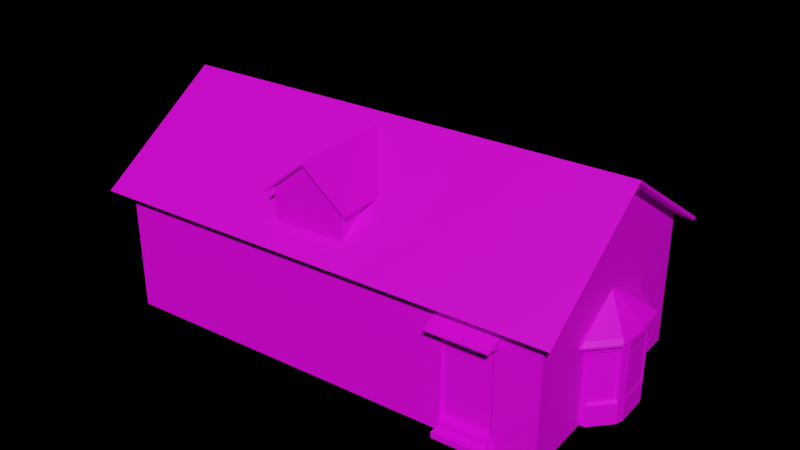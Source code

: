 # Source: casa_campesino_.blend  (saved by Blender 3.5.10; exported with 4.5.12 LTS)
import bpy
from mathutils import Matrix  # noqa: F401  (used for matrix-valued properties, if any)

bpy.ops.wm.read_factory_settings(use_empty=True)
scene = bpy.context.scene
scene.name = 'Scene'

# ---- collections
col_collection = bpy.data.collections.new('Collection'); scene.collection.children.link(col_collection)

# ---- images (referenced by path relative to the original .blend; pixels are not part of the script)
import os
ASSET_DIR = os.environ.get("B2B_ASSET_DIR", "")  # directory of the original .blend (textures are referenced by path, not embedded)
HERE = os.path.dirname(os.path.abspath(__file__))  # packed textures are extracted next to this script under _unpacked/

def load_image(name, relpath, width, height, colorspace="sRGB"):
    """Load a texture the original file referenced (path relative to the .blend, or extracted next to this script)."""
    p = next((c for c in (os.path.join(HERE, relpath), os.path.join(ASSET_DIR, relpath)) if relpath and os.path.exists(c)), "")
    if p:
        img = bpy.data.images.load(p, check_existing=True)
        img.name = name
    else:  # same state as the original file: an image datablock whose file is absent (Cycles renders it pink)
        img = bpy.data.images.new(name, width, height)
        img.source = "FILE"
        img.filepath = "//" + (relpath or name)
    img.colorspace_settings.name = colorspace
    return img
img_paleta_full_png = load_image('paleta full.png', 'materiales/paleta full.png', 1024, 1024, 'sRGB')

# ---- materials (node trees are filled in below, after node groups)
mat_material_004 = bpy.data.materials.new('Material.004')

# ---- material node trees
mat_material_004.use_nodes = True; mat_material_004.node_tree.nodes.clear()
_N = mat_material_004.node_tree.nodes; _L = mat_material_004.node_tree.links
n0 = _N.new('ShaderNodeBsdfPrincipled'); n0.name = 'Principled BSDF'; n0.location = (10, 300)
n0.distribution = 'GGX'
n0.subsurface_method = 'RANDOM_WALK_SKIN'
n0.inputs[3].default_value = 1.45
n0.inputs[27].default_value = (0.0, 0.0, 0.0, 1.0)
n0.inputs[28].default_value = 1.0
n1 = _N.new('ShaderNodeOutputMaterial'); n1.name = 'Material Output'; n1.location = (300, 300)
n2 = _N.new('ShaderNodeTexImage'); n2.name = 'Image Texture'; n2.location = (-280, 275)
n2.image = img_paleta_full_png
_L.new(n0.outputs[0], n1.inputs[0])
_L.new(n2.outputs[0], n0.inputs[0])
n1.is_active_output = True

# ---- world
world_world = bpy.data.worlds.new('World'); scene.world = world_world
world_world.use_nodes = True; world_world.node_tree.nodes.clear()
_N = world_world.node_tree.nodes; _L = world_world.node_tree.links
n0 = _N.new('ShaderNodeOutputWorld'); n0.name = 'World Output'; n0.location = (300, 300)
n1 = _N.new('ShaderNodeBackground'); n1.name = 'Background'; n1.location = (10, 300)
n1.inputs[0].default_value = (0.7948, 0.7506, 0.7235, 1.0)
n1.inputs[1].default_value = 0.0
_L.new(n1.outputs[0], n0.inputs[0])
n0.is_active_output = True
world_world.color = (0.05088, 0.05088, 0.05088)
world_world.use_sun_shadow = False
world_world.sun_shadow_jitter_overblur = 0.0

# ---- meshes
me_cube_001 = bpy.data.meshes.new('Cube.001')
me_cube_001.from_pydata([(1.124, -1.0, 1.585), (-1.0, -0.006551, 3.056), (1.124, -0.006551, 3.056), (1.124, 0.2756, 2.646), (-1.0, -0.2837, 2.646), (-1.0, 0.2756, 2.646), (-1.0, 0.3333, 1.585), (1.124, -0.2179, -1.0), (1.124, 0.2179, -1.0), (1.124, 0.2179, 1.585), (-1.0, -0.005921, 3.056), (-1.0, -0.00529, 3.056), (1.124, -0.00529, 3.056), (1.124, -0.005921, 3.056), (-1.0, -0.1787, 2.545), (-1.0, 0.1712, 2.545), (1.124, 0.1732, 1.808), (-1.0, -0.177, 1.808), (-1.0, 0.1732, 1.808), (1.124, 0.2179, -0.6505), (1.124, -0.2179, -0.6505), (1.124, -0.2179, 1.585), (1.124, -0.1787, 2.545), (1.124, -0.2837, 2.646), (1.124, -0.177, 1.808), (1.124, -0.7209, 1.998), (-1.0, -1.0, 1.585), (1.124, -0.4397, -1.0), (-1.0, -0.7209, 1.998), (-1.0, 1.0, 1.585), (-1.0, -0.004659, 3.056), (-1.0, 0.7177, 1.998), (1.124, 0.1712, 2.545), (-1.0, 1.0, -1.0), (1.124, -1.0, -1.0), (-1.0, 0.3333, -1.0), (-1.0, -1.0, -1.0), (1.124, -0.4397, -0.2326), (1.124, -0.8607, -0.2326), (1.124, 0.8611, -0.2326), (1.124, 0.4395, -0.2326), (1.124, 0.2179, 1.263), (1.124, -0.2179, 1.263), (-1.0, -0.3333, 1.585), (1.124, -0.4397, 1.263), (1.124, -0.8607, 1.263), (1.124, 0.8611, 1.27), (1.124, 0.4395, 1.263), (1.109, 0.2179, -0.6505), (1.109, -0.2179, -0.6505), (1.109, 0.2179, 1.263), (1.109, -0.2179, 1.263), (1.124, -0.2179, -0.8325), (1.124, 0.2179, -0.8293), (1.222, -0.2179, -1.0), (1.222, 0.2179, -1.0), (1.222, 0.2179, -0.8293), (1.222, -0.2179, -0.8325), (1.18, 0.2179, -0.6505), (1.18, -0.2179, -0.6505), (1.18, -0.2179, -0.8325), (1.18, 0.2179, -0.8293), (0.6989, -1.0, -1.0), (-0.5753, -1.0, -1.0), (0.6989, -1.0, 1.263), (0.386, -1.0, 1.263), (-0.2623, -1.0, 1.263), (-0.5753, -1.0, 1.263), (0.6989, -1.0, 1.585), (0.386, -1.0, 1.585), (-0.2623, -1.0, 1.585), (-0.5753, -1.0, 1.585), (0.6989, -1.0, -0.2326), (0.386, -1.0, -0.2326), (-0.2623, -1.0, -0.2326), (-0.5753, -1.0, -0.2326), (1.123, 1.0, 1.585), (1.123, 1.0, -1.0), (1.124, 0.4395, -1.0), (1.124, 0.7177, 1.998), (1.124, -0.004659, 3.056), (-1.0, -0.3333, -1.0), (0.386, -1.0, -1.0), (-0.2623, -1.0, -1.0), (-1.0, 0.3333, 0.4629), (-1.0, -0.3333, 0.4634), (-0.7978, 1.0, -1.0), (-0.7978, 1.0, 1.093), (-0.7978, 1.0, 1.585), (0.6983, 1.0, 1.585), (0.6983, 1.0, -0.3952), (-0.5594, 1.0, 1.585), (0.6983, 1.0, 1.093), (-0.7978, 1.0, -0.7562), (0.6983, 1.0, -1.0), (-0.5594, 1.0, -0.7562), (-0.5594, 1.0, -1.0), (0.3853, 1.0, -1.0), (0.3853, 1.0, 1.093), (0.3853, 1.0, 1.585), (0.3853, 1.0, -0.3952), (-0.7978, 0.9712, 1.093), (-0.7978, 0.9712, -0.7562), (-0.5594, 0.9712, 1.093), (-0.5594, 0.9712, -0.7562), (-0.5594, 1.0, -0.8835), (-0.7978, 1.0, -0.881), (-0.5594, 1.0, 1.093), (-0.5144, 1.0, -0.8915), (-0.7978, 1.107, -1.0), (-0.5594, 1.107, -1.0), (-0.7978, 1.107, -0.881), (-0.5594, 1.107, -0.8835), (-0.5594, 1.046, -0.7562), (-0.7978, 1.046, -0.7562), (-0.5594, 1.046, -0.8835), (-0.7978, 1.046, -0.881), (-1.01, 0.4306, 0.6757), (-1.013, -0.4372, 0.6757), (-1.121, -0.2442, 0.6757), (-1.12, 0.2402, 0.6757), (-0.979, 0.4302, 0.6757), (-0.9824, -0.4376, 0.6757), (-1.135, -0.001821, 0.6757), (-1.065, 0.3354, 0.6757), (-1.067, -0.3407, 0.6757), (-0.9935, 0.01095, 1.153), (-0.9936, -0.01801, 1.153), (-0.9972, -0.01157, 1.153), (-0.9972, 0.004597, 1.153), (-0.9925, 0.01094, 1.153), (-0.9926, -0.01802, 1.153), (-0.9977, -0.003481, 1.153), (-0.9953, 0.007774, 1.153), (-0.9954, -0.01479, 1.153), (-1.134, -0.272, 0.5636), (-1.132, 0.2683, 0.5636), (-1.073, -0.3796, 0.5636), (-1.149, -0.001653, 0.5636), (-1.07, 0.3744, 0.5636), (-0.9786, -0.4876, 0.5636), (-1.013, -0.4872, 0.5636), (-1.009, 0.4806, 0.5636), (-0.9749, 0.4802, 0.5636), (-1.134, -0.272, 0.6058), (-1.132, 0.2683, 0.6058), (-1.073, -0.3796, 0.6058), (-1.149, -0.001653, 0.6058), (-1.07, 0.3744, 0.6058), (-0.9786, -0.4876, 0.6058), (-1.013, -0.4872, 0.6058), (-1.009, 0.4806, 0.6058), (-0.9749, 0.4802, 0.6058), (-1.113, -0.1954, 0.5636), (-1.111, 0.1912, 0.5636), (-1.069, -0.2724, 0.5636), (-1.123, -0.001961, 0.5636), (-1.067, 0.2671, 0.5636), (-1.002, -0.3497, 0.5636), (-1.026, -0.3494, 0.5636), (-1.024, 0.3431, 0.5636), (-0.9989, 0.3428, 0.5636), (-1.025, 0.3675, 0.598), (-1.028, -0.3737, 0.598), (-1.133, -0.144, 0.598), (-1.121, -0.2089, 0.598), (-1.119, 0.2049, 0.598), (-1.131, 0.1403, 0.598), (-0.9989, 0.3672, 0.598), (-1.002, -0.3741, -0.9975), (-1.002, -0.3741, 0.598), (-1.025, 0.3675, -0.5955), (-1.025, 0.3675, 0.411), (-1.028, -0.3737, 0.411), (-1.121, -0.2089, -0.5955), (-1.121, -0.2089, 0.411), (-1.131, 0.1403, -0.5955), (-1.131, 0.1403, 0.411), (-1.017, 0.3406, -0.5591), (-1.017, 0.3406, 0.3746), (-1.021, -0.347, 0.3746), (-1.021, -0.347, -0.5591), (-1.129, -0.1298, -0.545), (-1.107, -0.1941, -0.5591), (-1.107, -0.1941, 0.3746), (-1.128, 0.126, -0.545), (-1.128, 0.126, 0.3604), (-1.133, -0.144, -0.9975), (-1.132, -0.001856, 0.598), (-1.133, -0.144, -0.5955), (-1.133, -0.144, 0.411), (-1.129, -0.1298, 0.3604), (-1.119, 0.2049, -0.9975), (-1.072, 0.2862, 0.598), (-1.119, 0.2049, -0.5955), (-1.119, 0.2049, 0.411), (-1.104, 0.1897, 0.3746), (-1.028, -0.3737, -0.9975), (-1.074, -0.2913, 0.598), (-1.028, -0.3737, -0.5955), (-1.025, 0.3675, -0.9975), (-1.121, -0.2089, -0.9975), (-1.131, 0.1403, -0.9975), (-0.9989, 0.3672, -0.9975), (-1.104, 0.1897, -0.5591), (-0.8258, 0.9551, 1.181), (-0.8258, 0.9593, 1.208), (-0.8258, 1.161, 1.021), (-0.8258, 1.165, 1.048), (-0.5345, 0.9551, 1.181), (-0.5345, 0.9593, 1.208), (-0.5345, 1.161, 1.021), (-0.5345, 1.165, 1.048), (-0.5501, 1.161, 1.021), (-0.8102, 1.161, 1.021), (-0.8102, 1.165, 1.048), (-0.5501, 1.165, 1.048), (-0.8102, 0.9551, 1.181), (-0.5501, 0.9551, 1.181), (-0.5501, 0.9593, 1.208), (-0.8102, 0.9593, 1.208), (-0.8258, 1.131, 1.044), (-0.8258, 1.135, 1.071), (-0.5345, 1.131, 1.044), (-0.5345, 1.135, 1.071), (-0.5501, 1.135, 1.071), (-0.8102, 1.135, 1.071), (-0.8102, 1.131, 1.044), (-0.5501, 1.131, 1.044), (-0.8258, 0.9925, 0.9558), (-0.8258, 0.9789, 1.053), (-0.5501, 0.9789, 1.053), (-0.5345, 0.9789, 1.053), (-0.8102, 0.9789, 1.053), (-0.8102, 0.9925, 0.9558), (-0.5501, 0.9925, 0.9558), (-0.5345, 0.9925, 0.9558), (1.097, 0.2593, 1.384), (1.099, 0.2593, 1.411), (1.213, 0.2593, 1.223), (1.215, 0.2593, 1.25), (1.097, -0.2559, 1.384), (1.099, -0.2559, 1.411), (1.213, -0.2559, 1.223), (1.215, -0.2559, 1.25), (1.213, -0.2284, 1.223), (1.213, 0.2318, 1.223), (1.215, 0.2318, 1.25), (1.215, -0.2284, 1.25), (1.097, 0.2318, 1.384), (1.097, -0.2284, 1.384), (1.099, -0.2284, 1.411), (1.099, 0.2318, 1.411), (1.196, 0.2593, 1.246), (1.199, 0.2593, 1.274), (1.196, -0.2559, 1.246), (1.199, -0.2559, 1.274), (1.199, -0.2284, 1.274), (1.199, 0.2318, 1.274), (1.196, 0.2318, 1.246), (1.196, -0.2284, 1.246), (1.118, 0.2593, 1.158), (1.11, 0.2593, 1.255), (1.11, -0.2284, 1.255), (1.11, -0.2559, 1.255), (1.11, 0.2318, 1.255), (1.118, 0.2318, 1.158), (1.118, -0.2284, 1.158), (1.118, -0.2559, 1.158), (-0.05723, 0.8437, 1.683), (-0.05723, 0.9421, 1.683), (0.1164, 0.9421, 2.908), (0.29, 0.8437, 1.683), (0.29, 0.9421, 1.683), (-0.05723, 0.3758, 2.332), (-0.05723, 0.9421, 2.332), (0.29, 0.9421, 2.332), (0.29, 0.3758, 2.332), (0.1164, 0.06684, 2.946), (0.1164, 0.9421, 2.946), (0.29, 0.9421, 2.37), (0.29, 0.3758, 2.37), (0.1164, 0.9884, 2.908), (-0.05723, 0.9884, 2.332), (0.29, 0.9884, 2.332), (0.1164, 0.9884, 2.946), (-0.05723, 0.9884, 2.37), (0.29, 0.9884, 2.37), (0.3225, 0.9421, 2.222), (0.3225, 0.4427, 2.222), (-0.08967, 0.4427, 2.222), (-0.08967, 0.9421, 2.222), (0.3225, 0.9421, 2.26), (0.3225, 0.4427, 2.26), (-0.08967, 0.4427, 2.26), (-0.08967, 0.9421, 2.26), (0.3225, 0.9884, 2.26), (0.3225, 0.9884, 2.222), (-0.08967, 0.9884, 2.26), (-0.08967, 0.9884, 2.222), (-0.05723, 0.9421, 1.683), (0.116, 0.9421, 2.908), (0.29, 0.9421, 1.683), (0.1167, 0.9421, 2.908), (-0.05723, 0.9421, 2.332), (0.29, 0.9421, 2.332), (0.1743, 0.9421, 1.683), (0.05852, 0.9421, 1.683), (0.1163, 0.9421, 2.908), (0.1165, 0.9421, 2.908), (0.05065, 0.9421, 2.065), (0.1821, 0.9421, 2.065), (0.02941, 0.9421, 2.62), (0.2034, 0.9421, 2.62), (0.05041, 0.9421, 2.55), (0.1824, 0.9421, 2.55), (-0.05723, 0.3758, 2.37), (0.1164, 0.06684, 2.946), (0.1164, 0.9421, 2.946), (-0.05723, 0.9421, 2.37), (0.1164, 0.9884, 2.946), (-0.05723, 0.9884, 2.37), (-0.08967, 0.4427, 2.26), (-0.08967, 0.9421, 2.26), (-0.08967, 0.9884, 2.26), (-1.067, -1.149, 1.427), (-1.067, 1.144, 1.427), (1.19, -1.149, 1.427), (1.19, 1.144, 1.427), (-1.067, -0.002379, 3.085), (1.19, -0.002379, 3.085), (-1.067, -1.119, 1.385), (-1.067, 1.115, 1.385), (1.19, -1.119, 1.385), (1.19, 1.115, 1.385), (-1.067, -0.002379, 3.026), (1.19, -0.002379, 3.026)], [], [(67, 71, 26), (29, 6, 18, 31), (6, 43, 17, 18), (21, 9, 16, 24), (31, 18, 15, 5), (5, 15, 11, 30), (15, 14, 10, 11), (22, 32, 12, 13), (47, 9, 41), (41, 9, 21, 42), (8, 53, 56, 55), (78, 19, 53), (7, 52, 27), (23, 22, 13, 2), (25, 24, 22, 23), (0, 21, 24, 25), (43, 26, 28, 17), (17, 28, 4, 14), (14, 4, 1, 10), (42, 21, 44), (44, 21, 0, 45), (46, 76, 9, 47), (9, 76, 79, 16), (16, 79, 3, 32), (32, 3, 80, 12), (77, 39, 40, 78), (27, 37, 38, 34), (20, 37, 27), (78, 40, 19), (63, 75, 36), (35, 84, 29, 33), (77, 76, 46, 39), (20, 42, 44, 37), (36, 26, 85, 81), (19, 41, 50, 48), (40, 47, 41, 19), (75, 67, 26, 36), (38, 45, 0, 34), (22, 24, 16, 32), (48, 50, 51, 49), (41, 42, 51, 50), (42, 20, 49, 51), (20, 19, 48, 49), (53, 19, 58, 61), (53, 8, 78), (27, 52, 20), (55, 56, 57, 54), (52, 7, 54, 57), (53, 52, 57, 56), (60, 61, 58, 59), (19, 20, 59, 58), (20, 52, 60, 59), (34, 0, 64, 72), (73, 65, 66, 74), (34, 72, 62), (62, 72, 73, 82), (82, 73, 74, 83), (83, 74, 75, 63), (0, 68, 64), (64, 68, 69, 65), (65, 69, 70, 66), (66, 70, 71, 67), (65, 73, 72, 64), (67, 75, 74, 66), (84, 85, 43, 6), (29, 84, 6), (85, 26, 43), (107, 103, 101, 87), (108, 95, 107), (97, 108, 100), (77, 90, 92, 76), (93, 33, 29, 87), (77, 94, 90), (94, 97, 100, 90), (107, 87, 88, 91), (76, 92, 89), (92, 98, 99, 89), (87, 29, 88), (90, 100, 98, 92), (96, 110, 112, 105), (97, 96, 108), (86, 33, 106), (104, 102, 101, 103), (87, 101, 102, 93), (93, 102, 104, 95), (95, 104, 103, 107), (105, 115, 113, 95), (33, 93, 106), (98, 107, 91, 99), (100, 108, 107, 98), (105, 95, 108), (96, 105, 108), (110, 109, 111, 112), (106, 111, 109, 86), (105, 112, 111, 106), (116, 114, 113, 115), (93, 114, 116, 106), (95, 113, 114, 93), (37, 44, 45, 38), (39, 46, 47, 40), (15, 18, 17, 14), (125, 119, 144, 146), (118, 125, 146, 150), (124, 117, 151, 148), (123, 119, 128, 132), (124, 120, 129, 133), (117, 124, 133, 126), (118, 122, 131, 127), (119, 125, 134, 128), (125, 118, 127, 134), (121, 117, 126, 130), (120, 123, 132, 129), (139, 136, 145, 148), (142, 139, 148, 151), (141, 140, 149, 150), (135, 137, 146, 144), (137, 141, 150, 146), (143, 142, 151, 152), (136, 138, 147, 145), (138, 135, 144, 147), (123, 120, 145, 147), (120, 124, 148, 145), (122, 118, 150, 149), (117, 121, 152, 151), (119, 123, 147, 144), (139, 142, 160, 157), (140, 141, 159, 158), (137, 135, 153, 155), (138, 136, 154, 156), (141, 137, 155, 159), (142, 143, 161, 160), (136, 139, 157, 154), (135, 138, 156, 153), (193, 162, 172, 195), (200, 162, 168, 203), (190, 177, 186, 191), (198, 165, 175, 173), (187, 164, 190), (192, 166, 195), (188, 167, 177, 190), (192, 195, 196, 204), (195, 172, 179, 196), (197, 173, 180, 181), (187, 190, 191, 182), (173, 175, 184, 180), (176, 189, 182, 185), (164, 188, 190), (202, 187, 189, 176), (171, 194, 204, 178), (200, 192, 194, 171), (166, 193, 195), (201, 197, 199, 174), (163, 198, 173), (174, 199, 181, 183), (175, 201, 183, 184), (177, 202, 185, 186), (162, 200, 172), (167, 202, 177), (172, 200, 178, 179), (163, 197, 169, 170), (166, 192, 202, 167), (164, 187, 201, 165), (165, 201, 175), (182, 191, 186, 185), (204, 196, 179, 178), (181, 180, 184, 183), (221, 222, 208, 207), (213, 216, 212, 211), (223, 224, 210, 209), (226, 222, 206, 220), (224, 225, 219, 210), (225, 226, 220, 219), (218, 228, 235, 231), (227, 228, 218, 217), (207, 208, 215, 214), (214, 215, 216, 213), (214, 213, 228, 227), (207, 214, 227, 221), (216, 215, 226, 225), (212, 216, 225, 224), (215, 208, 222, 226), (213, 211, 223, 228), (211, 212, 224, 223), (205, 206, 222, 221), (228, 223, 236, 235), (223, 209, 232, 236), (221, 227, 234, 229), (205, 221, 229, 230), (227, 217, 233, 234), (253, 254, 240, 239), (245, 248, 244, 243), (255, 256, 242, 241), (258, 254, 238, 252), (256, 257, 251, 242), (257, 258, 252, 251), (250, 260, 267, 263), (259, 260, 250, 249), (239, 240, 247, 246), (246, 247, 248, 245), (246, 245, 260, 259), (239, 246, 259, 253), (248, 247, 258, 257), (244, 248, 257, 256), (247, 240, 254, 258), (245, 243, 255, 260), (243, 244, 256, 255), (237, 238, 254, 253), (260, 255, 268, 267), (255, 241, 264, 268), (253, 259, 266, 261), (237, 253, 261, 262), (259, 249, 265, 266), (273, 276, 277, 272), (269, 274, 275, 270), (280, 279, 278, 281), (277, 276, 288, 289), (284, 282, 285, 287), (282, 283, 286, 285), (271, 275, 283, 282), (279, 280, 287, 285), (276, 271, 282, 284), (291, 290, 294, 295), (289, 288, 292, 293), (292, 288, 297, 296), (291, 295, 298, 299), (284, 287, 296, 297), (283, 275, 291, 299), (286, 283, 299, 298), (287, 280, 292, 296), (275, 274, 290, 291), (280, 281, 293, 292), (276, 284, 297, 288), (315, 309, 303, 313), (306, 311, 305, 302), (300, 304, 310, 307), (307, 310, 311, 306), (312, 301, 308, 314), (314, 308, 309, 315), (304, 312, 314, 310), (311, 315, 313, 305), (311, 310, 314, 315), (316, 317, 318, 319), (319, 321, 324, 323), (319, 318, 320, 321), (316, 319, 323, 322), (325, 327, 330, 329), (328, 326, 329, 330), (331, 335, 336, 333), (334, 336, 335, 332), (326, 328, 334, 332), (327, 325, 331, 333), (328, 330, 336, 334), (329, 326, 332, 335), (325, 329, 335, 331), (330, 327, 333, 336)])
me_cube_001.polygons.foreach_set('use_smooth', [True] * 255)
_k = set([(0, 21), (0, 34), (6, 29), (7, 52), (8, 53), (19, 41), (19, 48), (19, 53), (19, 58), (20, 42), (20, 49), (20, 52), (20, 59), (26, 36), (26, 67), (29, 33), (33, 106), (34, 72), (39, 77), (41, 42), (41, 50), (42, 51), (48, 49), (48, 50), (49, 51), (50, 51), (52, 57), (53, 56), (54, 57), (55, 56), (56, 57), (58, 59), (58, 61), (59, 60), (76, 77), (76, 92), (86, 106), (87, 93), (87, 101), (87, 107), (93, 102), (93, 106), (93, 114), (95, 104), (95, 105), (95, 107), (95, 113), (96, 105), (96, 108), (101, 102), (101, 103), (102, 104), (103, 104), (103, 107), (105, 112), (106, 111), (109, 111), (110, 112), (111, 112), (113, 114), (113, 115), (114, 116), (117, 121), (117, 124), (117, 126), (117, 151), (118, 122), (118, 125), (118, 127), (118, 150), (119, 123), (119, 125), (119, 128), (119, 144), (120, 123), (120, 124), (120, 129), (120, 145), (123, 132), (123, 147), (135, 137), (135, 138), (135, 144), (136, 138), (136, 139), (136, 145), (137, 141), (138, 147), (139, 142), (140, 141), (141, 150), (142, 143), (142, 151), (144, 146), (144, 147), (145, 147), (145, 148), (146, 150), (148, 151), (149, 150), (151, 152), (162, 172), (162, 200), (164, 187), (164, 190), (165, 175), (165, 201), (166, 192), (166, 195), (167, 177), (167, 202), (171, 194), (172, 179), (172, 195), (172, 200), (173, 175), (173, 180), (174, 199), (175, 184), (175, 201), (176, 189), (177, 186), (177, 190), (177, 202), (178, 179), (178, 204), (179, 196), (180, 181), (180, 184), (181, 183), (182, 185), (182, 191), (183, 184), (185, 186), (186, 191), (187, 190), (190, 191), (192, 195), (195, 196), (196, 204), (206, 222), (207, 208), (207, 214), (207, 221), (208, 215), (208, 222), (210, 224), (211, 212), (211, 213), (211, 223), (212, 216), (212, 224), (213, 214), (215, 216), (217, 227), (218, 228), (221, 227), (221, 229), (223, 228), (223, 236), (227, 234), (228, 235), (238, 254), (239, 240), (239, 246), (239, 253), (240, 247), (240, 254), (242, 256), (243, 244), (243, 245), (243, 255), (244, 248), (244, 256), (245, 246), (247, 248), (249, 259), (250, 260), (253, 259), (253, 261), (255, 260), (255, 268), (259, 266), (260, 267), (271, 282), (274, 275), (275, 283), (276, 277), (282, 283), (282, 284), (282, 285), (283, 299), (284, 297), (285, 287), (287, 296), (288, 289), (288, 297), (290, 291), (291, 299), (292, 293), (292, 296), (296, 297), (298, 299), (325, 327), (325, 329), (325, 331), (326, 328), (326, 329), (326, 332), (327, 330), (327, 333), (328, 330), (328, 334), (329, 330), (331, 333), (331, 335), (332, 334), (332, 335), (333, 336), (334, 336), (335, 336)])
me_cube_001.attributes.new('sharp_edge', 'BOOLEAN', 'EDGE').data.foreach_set('value', [ (min(e.vertices), max(e.vertices)) in _k for e in me_cube_001.edges])
_uv = me_cube_001.uv_layers.new(name='UVMap')
_uv.uv.foreach_set('vector', [0.03003, 0.975, 0.03003, 0.975, 0.03004, 0.975, 0.03004, 0.9749, 0.03004, 0.975, 0.03004, 0.975, 0.03004, 0.9749, 0.03004, 0.975, 0.03004, 0.975, 0.03004, 0.975, 0.03004, 0.975, 0.03002, 0.975, 0.03002, 0.975, 0.03003, 0.975, 0.03003, 0.975, 0.03004, 0.9749, 0.03004, 0.975, 0.03004, 0.975, 0.03004, 0.975, 0.03004, 0.975, 0.03004, 0.975, 0.03003, 0.975, 0.03003, 0.975, 0.03004, 0.975, 0.03004, 0.975, 0.03003, 0.975, 0.03003, 0.975, 0.03003, 0.975, 0.03003, 0.975, 0.03003, 0.975, 0.03003, 0.975, 0.03002, 0.9749, 0.03002, 0.975, 0.03002, 0.9749, 0.03002, 0.9749, 0.03002, 0.975, 0.03002, 0.975, 0.03002, 0.975, 0.02999, 0.9749, 0.02999, 0.9749, 0.02999, 0.9749, 0.02999, 0.9749, 0.02999, 0.9749, 0.03, 0.9749, 0.02999, 0.9749, 0.02999, 0.975, 0.02999, 0.975, 0.02999, 0.975, 0.03003, 0.975, 0.03003, 0.975, 0.03003, 0.975, 0.03003, 0.975, 0.03003, 0.975, 0.03003, 0.975, 0.03003, 0.975, 0.03003, 0.975, 0.03003, 0.975, 0.03002, 0.975, 0.03003, 0.975, 0.03003, 0.975, 0.03004, 0.975, 0.03004, 0.975, 0.03004, 0.975, 0.03004, 0.975, 0.03004, 0.975, 0.03004, 0.975, 0.03003, 0.975, 0.03004, 0.975, 0.03004, 0.975, 0.03003, 0.975, 0.03003, 0.975, 0.03003, 0.975, 0.03002, 0.975, 0.03002, 0.975, 0.03002, 0.975, 0.03002, 0.975, 0.03002, 0.975, 0.03003, 0.975, 0.03002, 0.975, 0.03002, 0.9749, 0.03003, 0.9749, 0.03002, 0.975, 0.03002, 0.9749, 0.03002, 0.975, 0.03003, 0.9749, 0.03003, 0.9749, 0.03003, 0.975, 0.03003, 0.975, 0.03003, 0.9749, 0.03003, 0.975, 0.03003, 0.975, 0.03003, 0.975, 0.03003, 0.975, 0.03003, 0.975, 0.03003, 0.975, 0.03, 0.9749, 0.03001, 0.9749, 0.03001, 0.9749, 0.02999, 0.9749, 0.02999, 0.975, 0.03001, 0.975, 0.03001, 0.975, 0.02999, 0.975, 0.03, 0.975, 0.03001, 0.975, 0.02999, 0.975, 0.02999, 0.9749, 0.03001, 0.9749, 0.03, 0.9749, 0.03003, 0.975, 0.03003, 0.975, 0.03005, 0.975, 0.03007, 0.9749, 0.03006, 0.9749, 0.03004, 0.9749, 0.03005, 0.9749, 0.03, 0.9749, 0.03003, 0.9749, 0.03002, 0.9749, 0.03001, 0.9749, 0.03, 0.975, 0.03002, 0.975, 0.03002, 0.975, 0.03001, 0.975, 0.03005, 0.975, 0.03004, 0.975, 0.03006, 0.975, 0.03007, 0.975, 0.03, 0.9749, 0.03002, 0.9749, 0.03002, 0.9749, 0.03, 0.9749, 0.03001, 0.9749, 0.03002, 0.9749, 0.03002, 0.9749, 0.03, 0.9749, 0.03003, 0.975, 0.03003, 0.975, 0.03004, 0.975, 0.03005, 0.975, 0.03001, 0.975, 0.03002, 0.975, 0.03003, 0.975, 0.02999, 0.975, 0.03003, 0.975, 0.03003, 0.975, 0.03003, 0.975, 0.03003, 0.975, 0.03848, 0.1329, 0.03848, 0.1732, 0.02929, 0.1732, 0.02929, 0.1329, 0.03002, 0.9749, 0.03002, 0.975, 0.03002, 0.975, 0.03002, 0.9749, 0.03002, 0.975, 0.03, 0.975, 0.03, 0.975, 0.03002, 0.975, 0.03, 0.975, 0.03, 0.9749, 0.03, 0.9749, 0.03, 0.975, 0.02999, 0.9749, 0.03, 0.9749, 0.03, 0.9749, 0.03, 0.9749, 0.02999, 0.9749, 0.02999, 0.9749, 0.02999, 0.9749, 0.02999, 0.975, 0.02999, 0.975, 0.03, 0.975, 0.02999, 0.9749, 0.02999, 0.9749, 0.02999, 0.975, 0.02999, 0.975, 0.02999, 0.975, 0.02999, 0.975, 0.02999, 0.975, 0.02999, 0.975, 0.02999, 0.9749, 0.02999, 0.975, 0.02999, 0.975, 0.02999, 0.9749, 0.02999, 0.975, 0.03, 0.9749, 0.03, 0.9749, 0.03, 0.975, 0.03, 0.9749, 0.03, 0.975, 0.03, 0.975, 0.03, 0.9749, 0.03, 0.975, 0.02999, 0.975, 0.02999, 0.975, 0.03, 0.975, 0.02999, 0.975, 0.03003, 0.975, 0.03003, 0.975, 0.03001, 0.975, 0.03002, 0.975, 0.03003, 0.975, 0.03003, 0.975, 0.03003, 0.975, 0.02999, 0.975, 0.03001, 0.975, 0.03, 0.975, 0.03, 0.975, 0.03001, 0.975, 0.03002, 0.975, 0.03, 0.975, 0.03, 0.975, 0.03002, 0.975, 0.03003, 0.975, 0.03002, 0.975, 0.03002, 0.975, 0.03003, 0.975, 0.03003, 0.975, 0.03003, 0.975, 0.03003, 0.975, 0.03003, 0.975, 0.03003, 0.975, 0.03003, 0.975, 0.03003, 0.975, 0.03003, 0.975, 0.03003, 0.975, 0.03003, 0.975, 0.03003, 0.975, 0.03003, 0.975, 0.03003, 0.975, 0.03003, 0.975, 0.03003, 0.975, 0.03003, 0.975, 0.03003, 0.975, 0.03003, 0.975, 0.03002, 0.975, 0.03001, 0.975, 0.03003, 0.975, 0.03003, 0.975, 0.03003, 0.975, 0.03003, 0.975, 0.03003, 0.975, 0.03006, 0.9749, 0.03006, 0.975, 0.03004, 0.975, 0.03004, 0.975, 0.03004, 0.9749, 0.03006, 0.9749, 0.03004, 0.975, 0.03006, 0.975, 0.03004, 0.975, 0.03004, 0.975, 0.03004, 0.9749, 0.03004, 0.9749, 0.03004, 0.9749, 0.03004, 0.9749, 0.03004, 0.9749, 0.03004, 0.9749, 0.03004, 0.9749, 0.03001, 0.9749, 0.03004, 0.9749, 0.03002, 0.9749, 0.03, 0.9749, 0.03002, 0.9749, 0.03003, 0.9749, 0.03003, 0.9749, 0.03005, 0.9749, 0.03005, 0.9749, 0.03004, 0.9749, 0.03004, 0.9749, 0.03, 0.9749, 0.03001, 0.9749, 0.03002, 0.9749, 0.03001, 0.9749, 0.03001, 0.9749, 0.03002, 0.9749, 0.03002, 0.9749, 0.03004, 0.9749, 0.03004, 0.9749, 0.03004, 0.9749, 0.03004, 0.9749, 0.03003, 0.9749, 0.03003, 0.9749, 0.03003, 0.9749, 0.03003, 0.9749, 0.03003, 0.9749, 0.03003, 0.9749, 0.03003, 0.9749, 0.03004, 0.9749, 0.03004, 0.9749, 0.03004, 0.9749, 0.03002, 0.9749, 0.03002, 0.9749, 0.03003, 0.9749, 0.03003, 0.9749, 0.03004, 0.9749, 0.03004, 0.9749, 0.03004, 0.9749, 0.03004, 0.9749, 0.03001, 0.9749, 0.03004, 0.9749, 0.03004, 0.9749, 0.03005, 0.9749, 0.03005, 0.9749, 0.03005, 0.9749, 0.02929, 0.1732, 0.02426, 0.1732, 0.02426, 0.1343, 0.02929, 0.1343, 0.03004, 0.9749, 0.03004, 0.9749, 0.03004, 0.9749, 0.03005, 0.9749, 0.03005, 0.9749, 0.03004, 0.9749, 0.03004, 0.9749, 0.03004, 0.9749, 0.03004, 0.9749, 0.03004, 0.9749, 0.03004, 0.9749, 0.03004, 0.9749, 0.03004, 0.9749, 0.03004, 0.9749, 0.03004, 0.9749, 0.03004, 0.9749, 0.03005, 0.9749, 0.03005, 0.9749, 0.03005, 0.9749, 0.03003, 0.9749, 0.03004, 0.9749, 0.03004, 0.9749, 0.03003, 0.9749, 0.03002, 0.9749, 0.03004, 0.9749, 0.03004, 0.9749, 0.03003, 0.9749, 0.03004, 0.9749, 0.03004, 0.9749, 0.03004, 0.9749, 0.03004, 0.9749, 0.03004, 0.9749, 0.03004, 0.9749, 0.03004, 0.9749, 0.03005, 0.9749, 0.03004, 0.9749, 0.03004, 0.9749, 0.03005, 0.9749, 0.03004, 0.9749, 0.03005, 0.9749, 0.03005, 0.9749, 0.03004, 0.9749, 0.03004, 0.9749, 0.03004, 0.9749, 0.03005, 0.9749, 0.03004, 0.9749, 0.03004, 0.9749, 0.03004, 0.9749, 0.03004, 0.9749, 0.03005, 0.9749, 0.03004, 0.9749, 0.03004, 0.9749, 0.03005, 0.9749, 0.03004, 0.9749, 0.03004, 0.9749, 0.03004, 0.9749, 0.03005, 0.9749, 0.03001, 0.975, 0.03002, 0.975, 0.03002, 0.975, 0.03001, 0.975, 0.03001, 0.9749, 0.03002, 0.9749, 0.03002, 0.9749, 0.03001, 0.9749, 0.03004, 0.975, 0.03004, 0.975, 0.03004, 0.975, 0.03004, 0.975, 0.03845, 0.5313, 0.03771, 0.5318, 0.03745, 0.5313, 0.03826, 0.5306, 0.03921, 0.5307, 0.03845, 0.5313, 0.03826, 0.5306, 0.03911, 0.5299, 0.0344, 0.5355, 0.03386, 0.5363, 0.03312, 0.5362, 0.03373, 0.5354, 0.03628, 0.5333, 0.03771, 0.5318, 0.03939, 0.5361, 0.03934, 0.5362, 0.0344, 0.5355, 0.03493, 0.5348, 0.03929, 0.5362, 0.03928, 0.5363, 0.03386, 0.5363, 0.0344, 0.5355, 0.03928, 0.5363, 0.03926, 0.5363, 0.03018, 0.9749, 0.03018, 0.9749, 0.03018, 0.9749, 0.03018, 0.9749, 0.03771, 0.5318, 0.03845, 0.5313, 0.03941, 0.5361, 0.03939, 0.5361, 0.03845, 0.5313, 0.03921, 0.5307, 0.03944, 0.5361, 0.03941, 0.5361, 0.03018, 0.9749, 0.03018, 0.9749, 0.03018, 0.9749, 0.03018, 0.9749, 0.03493, 0.5348, 0.03628, 0.5333, 0.03934, 0.5362, 0.03929, 0.5362, 0.03344, 0.5352, 0.03407, 0.5343, 0.03434, 0.5345, 0.03373, 0.5354, 0.03283, 0.536, 0.03344, 0.5352, 0.03373, 0.5354, 0.03312, 0.5362, 0.03019, 0.9749, 0.03019, 0.9749, 0.03019, 0.9749, 0.03019, 0.9749, 0.03721, 0.531, 0.03803, 0.5303, 0.03826, 0.5306, 0.03745, 0.5313, 0.03803, 0.5303, 0.03888, 0.5297, 0.03911, 0.5299, 0.03826, 0.5306, 0.03018, 0.9749, 0.03018, 0.9749, 0.03018, 0.9749, 0.03018, 0.9749, 0.03407, 0.5343, 0.03559, 0.5326, 0.03585, 0.5329, 0.03434, 0.5345, 0.03559, 0.5326, 0.03721, 0.531, 0.03745, 0.5313, 0.03585, 0.5329, 0.03628, 0.5333, 0.03493, 0.5348, 0.03434, 0.5345, 0.03585, 0.5329, 0.03493, 0.5348, 0.0344, 0.5355, 0.03373, 0.5354, 0.03434, 0.5345, 0.03018, 0.9749, 0.03018, 0.9749, 0.03019, 0.9749, 0.03019, 0.9749, 0.03018, 0.9749, 0.03018, 0.9749, 0.03018, 0.9749, 0.03018, 0.9749, 0.03771, 0.5318, 0.03628, 0.5333, 0.03585, 0.5329, 0.03745, 0.5313, 0.03018, 0.9749, 0.03018, 0.9749, 0.03018, 0.9749, 0.03018, 0.9749, 0.03019, 0.9749, 0.03019, 0.9749, 0.03019, 0.9749, 0.03019, 0.9749, 0.03019, 0.9749, 0.03018, 0.9749, 0.03018, 0.9749, 0.03018, 0.9749, 0.03018, 0.9749, 0.03018, 0.9749, 0.03018, 0.9749, 0.03018, 0.9749, 0.03019, 0.9749, 0.03019, 0.9749, 0.03018, 0.9749, 0.03019, 0.9749, 0.03018, 0.9749, 0.03018, 0.9749, 0.03018, 0.9749, 0.03018, 0.9749, 0.03018, 0.9749, 0.03018, 0.9749, 0.03018, 0.9749, 0.03018, 0.9749, 0.03018, 0.9749, 0.03018, 0.9749, 0.03018, 0.9749, 0.03018, 0.9749, 0.03012, 0.9749, 0.03012, 0.9749, 0.03012, 0.9749, 0.03012, 0.9749, 0.03012, 0.9749, 0.03012, 0.9749, 0.03012, 0.9749, 0.03012, 0.9749, 0.03013, 0.9749, 0.03012, 0.9749, 0.03012, 0.9749, 0.03013, 0.9749, 0.03013, 0.9749, 0.03013, 0.9749, 0.03013, 0.9749, 0.03013, 0.9749, 0.03013, 0.9749, 0.03013, 0.9749, 0.03013, 0.9749, 0.03012, 0.9749, 0.03012, 0.9749, 0.03012, 0.9749, 0.03013, 0.9749, 0.03012, 0.9749, 0.03012, 0.9749, 0.03013, 0.9749, 0.03012, 0.9749, 0.03012, 0.9749, 0.03012, 0.9749, 0.03012, 0.9749, 0.03012, 0.9749, 0.03012, 0.9749, 0.03012, 0.9749, 0.03012, 0.9749, 0.03013, 0.9749, 0.03013, 0.9749, 0.03013, 0.9749, 0.03013, 0.9749, 0.03013, 0.9749, 0.03013, 0.9749, 0.03013, 0.9749, 0.03013, 0.9749, 0.03013, 0.9749, 0.03013, 0.9749, 0.03013, 0.9749, 0.03013, 0.9749, 0.03012, 0.9749, 0.03013, 0.9749, 0.03013, 0.9749, 0.03012, 0.9749, 0.03013, 0.9749, 0.03013, 0.9749, 0.03013, 0.9749, 0.03012, 0.9749, 0.03013, 0.9749, 0.03013, 0.9749, 0.03012, 0.9749, 0.03012, 0.9749, 0.03012, 0.9749, 0.03012, 0.9749, 0.03012, 0.9749, 0.03012, 0.9749, 0.03012, 0.9749, 0.03012, 0.9749, 0.03012, 0.9749, 0.03012, 0.9749, 0.03012, 0.9749, 0.03012, 0.9749, 0.03013, 0.9749, 0.03013, 0.9749, 0.03013, 0.9749, 0.03013, 0.9749, 0.03013, 0.9749, 0.03013, 0.9749, 0.03013, 0.9749, 0.03013, 0.9749, 0.03013, 0.9749, 0.03013, 0.9749, 0.03013, 0.9749, 0.03013, 0.9749, 0.03013, 0.9749, 0.03013, 0.9749, 0.03013, 0.9749, 0.03012, 0.9749, 0.03012, 0.9749, 0.03012, 0.9749, 0.03012, 0.9749, 0.03012, 0.9749, 0.03012, 0.9749, 0.03012, 0.9749, 0.03012, 0.9749, 0.03012, 0.9749, 0.03012, 0.9749, 0.03012, 0.9749, 0.03012, 0.9749, 0.03012, 0.9749, 0.03012, 0.9749, 0.03022, 0.9749, 0.03022, 0.9749, 0.03022, 0.9749, 0.03022, 0.9749, 0.03012, 0.9749, 0.03012, 0.9749, 0.03012, 0.9749, 0.03012, 0.9749, 0.03013, 0.9749, 0.03013, 0.9749, 0.03013, 0.9749, 0.03013, 0.9749, 0.03013, 0.9749, 0.03013, 0.9749, 0.03013, 0.9749, 0.2054, 0.7903, 0.2054, 0.7679, 0.2118, 0.7679, 0.2118, 0.7903, 0.2204, 0.7679, 0.2204, 0.791, 0.2161, 0.791, 0.2161, 0.7679, 0.2161, 0.7679, 0.2161, 0.791, 0.2118, 0.791, 0.2118, 0.7679, 0.03027, 0.9749, 0.03027, 0.9749, 0.03027, 0.9749, 0.03027, 0.9749, 0.03027, 0.9749, 0.03027, 0.9749, 0.03027, 0.9749, 0.03027, 0.9749, 0.03027, 0.9749, 0.03027, 0.9749, 0.03026, 0.9749, 0.03026, 0.9749, 0.03483, 0.5364, 0.03483, 0.5363, 0.03671, 0.5363, 0.03671, 0.5364, 0.03483, 0.5388, 0.03483, 0.5386, 0.03671, 0.5386, 0.03671, 0.5388, 0.03483, 0.5386, 0.03483, 0.5364, 0.03671, 0.5364, 0.03671, 0.5386, 0.03027, 0.9749, 0.03027, 0.9749, 0.03027, 0.9749, 0.03027, 0.9749, 0.03027, 0.9749, 0.03027, 0.9749, 0.03027, 0.9749, 0.03027, 0.9749, 0.03027, 0.9749, 0.03027, 0.9749, 0.03027, 0.9749, 0.03027, 0.9749, 0.03027, 0.9749, 0.03027, 0.9749, 0.03027, 0.9749, 0.03027, 0.9749, 0.03027, 0.9749, 0.03027, 0.9749, 0.03027, 0.9749, 0.03027, 0.9749, 0.03027, 0.9749, 0.03027, 0.9749, 0.03027, 0.9749, 0.03027, 0.9749, 0.03451, 0.5386, 0.03451, 0.5364, 0.03483, 0.5364, 0.03483, 0.5386, 0.03451, 0.5388, 0.03451, 0.5386, 0.03483, 0.5386, 0.03483, 0.5388, 0.03451, 0.5364, 0.03451, 0.5363, 0.03483, 0.5363, 0.03483, 0.5364, 0.03027, 0.9749, 0.03027, 0.9749, 0.03027, 0.9749, 0.03027, 0.9749, 0.03027, 0.9749, 0.03027, 0.9749, 0.03027, 0.9749, 0.03027, 0.9749, 0.03026, 0.9749, 0.03026, 0.9749, 0.03027, 0.9749, 0.03027, 0.9749, 0.03027, 0.9749, 0.03027, 0.9749, 0.03027, 0.9749, 0.03027, 0.9749, 0.03027, 0.9749, 0.03026, 0.9749, 0.03027, 0.9749, 0.03027, 0.9749, 0.03027, 0.9749, 0.03027, 0.9749, 0.03027, 0.9749, 0.03027, 0.9749, 0.03026, 0.9749, 0.03027, 0.9749, 0.03027, 0.9749, 0.03027, 0.9749, 0.03027, 0.9749, 0.03027, 0.9749, 0.03027, 0.9749, 0.03027, 0.9749, 0.03024, 0.9749, 0.03024, 0.9749, 0.03024, 0.9749, 0.03024, 0.9749, 0.03024, 0.9749, 0.03024, 0.9749, 0.03024, 0.9749, 0.03024, 0.9749, 0.03024, 0.9749, 0.03024, 0.9749, 0.03025, 0.9749, 0.03025, 0.9749, 0.03307, 0.5365, 0.03307, 0.5363, 0.0345, 0.5363, 0.0345, 0.5365, 0.03307, 0.5407, 0.03307, 0.5404, 0.0345, 0.5404, 0.0345, 0.5407, 0.03307, 0.5404, 0.03307, 0.5365, 0.0345, 0.5365, 0.0345, 0.5404, 0.03024, 0.9749, 0.03024, 0.9749, 0.03024, 0.9749, 0.03024, 0.9749, 0.03024, 0.9749, 0.03024, 0.9749, 0.03024, 0.9749, 0.03024, 0.9749, 0.03024, 0.9749, 0.03024, 0.9749, 0.03024, 0.9749, 0.03024, 0.9749, 0.03024, 0.9749, 0.03024, 0.9749, 0.03024, 0.9749, 0.03024, 0.9749, 0.03024, 0.9749, 0.03024, 0.9749, 0.03024, 0.9749, 0.03024, 0.9749, 0.03024, 0.9749, 0.03024, 0.9749, 0.03024, 0.9749, 0.03024, 0.9749, 0.03283, 0.5404, 0.03283, 0.5365, 0.03307, 0.5365, 0.03307, 0.5404, 0.03283, 0.5407, 0.03283, 0.5404, 0.03307, 0.5404, 0.03307, 0.5407, 0.03283, 0.5365, 0.03283, 0.5363, 0.03307, 0.5363, 0.03307, 0.5365, 0.03024, 0.9749, 0.03024, 0.9749, 0.03024, 0.9749, 0.03024, 0.9749, 0.03024, 0.9749, 0.03024, 0.9749, 0.03024, 0.9749, 0.03024, 0.9749, 0.03025, 0.9749, 0.03025, 0.9749, 0.03024, 0.9749, 0.03024, 0.9749, 0.03024, 0.9749, 0.03024, 0.9749, 0.03024, 0.9749, 0.03024, 0.9749, 0.03024, 0.9749, 0.03025, 0.9749, 0.03025, 0.9749, 0.03024, 0.9749, 0.03024, 0.9749, 0.03024, 0.9749, 0.03024, 0.9749, 0.03024, 0.9749, 0.03025, 0.9749, 0.03024, 0.9749, 0.03024, 0.9749, 0.03025, 0.9749, 0.03024, 0.9749, 0.03024, 0.9749, 0.03024, 0.9749, 0.03024, 0.9749, 0.0301, 0.9749, 0.0301, 0.9749, 0.03009, 0.9749, 0.0301, 0.9749, 0.0301, 0.9749, 0.0301, 0.9749, 0.0301, 0.9749, 0.0301, 0.9749, 0.03791, 0.5215, 0.03283, 0.5215, 0.03283, 0.5141, 0.03791, 0.5167, 0.03009, 0.9749, 0.0301, 0.9749, 0.0301, 0.9749, 0.03009, 0.9749, 0.0301, 0.9749, 0.0301, 0.9749, 0.0301, 0.9749, 0.0301, 0.9749, 0.0301, 0.9749, 0.0301, 0.9749, 0.0301, 0.9749, 0.0301, 0.9749, 0.0301, 0.9749, 0.0301, 0.9749, 0.0301, 0.9749, 0.0301, 0.9749, 0.03283, 0.5215, 0.03791, 0.5215, 0.03791, 0.5219, 0.03283, 0.5219, 0.0301, 0.9749, 0.0301, 0.9749, 0.0301, 0.9749, 0.0301, 0.9749, 0.0301, 0.9749, 0.0301, 0.9749, 0.0301, 0.9749, 0.0301, 0.9749, 0.03009, 0.9749, 0.0301, 0.9749, 0.0301, 0.9749, 0.03009, 0.9749, 0.0301, 0.9749, 0.0301, 0.9749, 0.0301, 0.9749, 0.0301, 0.9749, 0.0301, 0.9749, 0.0301, 0.9749, 0.0301, 0.9749, 0.0301, 0.9749, 0.0301, 0.9749, 0.0301, 0.9749, 0.0301, 0.9749, 0.0301, 0.9749, 0.0301, 0.9749, 0.0301, 0.9749, 0.0301, 0.9749, 0.0301, 0.9749, 0.0301, 0.9749, 0.0301, 0.9749, 0.0301, 0.9749, 0.0301, 0.9749, 0.03791, 0.5219, 0.03791, 0.5215, 0.03887, 0.5215, 0.03887, 0.5219, 0.0301, 0.9749, 0.0301, 0.9749, 0.0301, 0.9749, 0.0301, 0.9749, 0.03791, 0.5215, 0.03791, 0.5167, 0.03887, 0.5173, 0.03887, 0.5215, 0.0301, 0.9749, 0.0301, 0.9749, 0.0301, 0.9749, 0.0301, 0.9749, 0.03021, 0.9749, 0.03021, 0.9749, 0.03021, 0.9749, 0.03021, 0.9749, 0.03021, 0.9749, 0.03021, 0.9749, 0.03021, 0.9749, 0.03021, 0.9749, 0.0302, 0.9749, 0.0302, 0.9749, 0.0302, 0.9749, 0.0302, 0.9749, 0.0302, 0.9749, 0.0302, 0.9749, 0.03021, 0.9749, 0.03021, 0.9749, 0.0302, 0.9749, 0.03021, 0.9749, 0.03021, 0.9749, 0.0302, 0.9749, 0.0302, 0.9749, 0.03021, 0.9749, 0.03021, 0.9749, 0.03021, 0.9749, 0.0302, 0.9749, 0.0302, 0.9749, 0.0302, 0.9749, 0.0302, 0.9749, 0.03021, 0.9749, 0.03021, 0.9749, 0.03021, 0.9749, 0.03021, 0.9749, 0.2237, 0.7799, 0.2205, 0.7799, 0.2205, 0.7679, 0.2237, 0.7679, 0.03379, 0.5245, 0.03887, 0.5219, 0.03887, 0.5293, 0.03379, 0.5293, 0.03379, 0.5293, 0.03379, 0.5296, 0.03283, 0.5296, 0.03283, 0.5293, 0.03379, 0.5293, 0.03887, 0.5293, 0.03887, 0.5296, 0.03379, 0.5296, 0.03379, 0.5245, 0.03379, 0.5293, 0.03283, 0.5293, 0.03283, 0.525, 0.01377, 0.5141, 0.03282, 0.5141, 0.03282, 0.5311, 0.01377, 0.5311, 0.03282, 0.5481, 0.01377, 0.5481, 0.01377, 0.5311, 0.03282, 0.5311, 0.0366, 0.9528, 0.04484, 0.9528, 0.04484, 0.9749, 0.0366, 0.9749, 0.03658, 0.9749, 0.02834, 0.9749, 0.02834, 0.9528, 0.03658, 0.9528, 0.05611, 0.9528, 0.05611, 0.975, 0.05463, 0.975, 0.05463, 0.9528, 0.05311, 0.9749, 0.05311, 0.9528, 0.05461, 0.9528, 0.05461, 0.9749, 0.02985, 0.9894, 0.0252, 0.9821, 0.02536, 0.9821, 0.02997, 0.9892, 0.02004, 0.9827, 0.02506, 0.9905, 0.02518, 0.9903, 0.02022, 0.9827, 0.02506, 0.9749, 0.02004, 0.9827, 0.02022, 0.9827, 0.02518, 0.9751, 0.0252, 0.9821, 0.02985, 0.9749, 0.02997, 0.9751, 0.02536, 0.9821])
me_cube_001.materials.append(mat_material_004)
me_cube_001.update()
me_cube_001.normals_split_custom_set([tuple(v) for v in zip(*[iter([1.905e-07, -1.0, 0.0, 1.905e-07, -1.0, 0.0, 0.0, -1.0, 0.0, -1.0, -0.0003266, 0.0003037, -1.0, -0.0002403, 0.0001066, -1.0, -6.725e-05, 6.329e-05, -1.0, -0.0001916, 0.0001769, -1.0, -0.0002403, 0.0001066, -1.0, 2.669e-07, 8.349e-07, -1.0, 6.483e-07, 1.363e-06, -1.0, -6.725e-05, 6.329e-05, 1.0, 1.404e-07, 1.246e-06, 1.0, 0.0001289, -1.63e-05, 1.0, 8.292e-05, -9.969e-05, 1.0, 7.071e-07, 1.451e-06, -1.0, -0.0001916, 0.0001769, -1.0, -6.725e-05, 6.329e-05, -1.0, -1.83e-06, -1.262e-06, -1.0, -3.884e-06, -2.388e-06, -1.0, -3.884e-06, -2.388e-06, -1.0, -1.83e-06, -1.262e-06, -1.0, -1.972e-06, -2.606e-06, -1.0, -5.003e-06, -3.747e-06, -1.0, -1.83e-06, -1.262e-06, -1.0, 1.831e-06, -1.25e-06, -1.0, 1.984e-06, -2.595e-06, -1.0, -1.972e-06, -2.606e-06, 1.0, 1.831e-06, -1.25e-06, 1.0, -1.83e-06, -1.262e-06, 1.0, -1.972e-06, -2.606e-06, 1.0, 1.984e-06, -2.595e-06, 1.0, 9.508e-05, 0.0001938, 1.0, 0.0001289, -1.63e-05, 1.0, 4.888e-07, 0.0, 1.0, 4.888e-07, 0.0, 1.0, 0.0001289, -1.63e-05, 1.0, 1.404e-07, 1.246e-06, 1.0, -3.832e-07, 0.0, 0.0, 1.0, 0.0, 0.0, 1.0, 0.0, 0.0, 1.0, 0.0, 0.0, 1.0, 0.0, 1.0, 0.0001719, -9.422e-05, 1.0, 1.355e-07, 0.0, 1.0, 1.523e-06, 0.0, 1.0, -1.604e-06, 0.0, 1.0, -1.514e-06, 0.0, 1.0, -5.779e-07, 3.332e-08, 1.0, 3.89e-06, -2.362e-06, 1.0, 1.831e-06, -1.25e-06, 1.0, 1.984e-06, -2.595e-06, 1.0, 5.006e-06, -3.707e-06, 1.0, 1.505e-06, 4.57e-07, 1.0, 7.071e-07, 1.451e-06, 1.0, 1.831e-06, -1.25e-06, 1.0, 3.89e-06, -2.362e-06, 1.0, 7.906e-07, 1.277e-06, 1.0, 1.404e-07, 1.246e-06, 1.0, 7.071e-07, 1.451e-06, 1.0, 1.505e-06, 4.57e-07, -1.0, 2.669e-07, 8.349e-07, -1.0, 2.947e-07, 2.907e-07, -1.0, 1.492e-06, 1.549e-07, -1.0, 6.483e-07, 1.363e-06, -1.0, 6.483e-07, 1.363e-06, -1.0, 1.492e-06, 1.549e-07, -1.0, 3.89e-06, -2.362e-06, -1.0, 1.831e-06, -1.25e-06, -1.0, 1.831e-06, -1.25e-06, -1.0, 3.89e-06, -2.362e-06, -1.0, 5.006e-06, -3.707e-06, -1.0, 1.984e-06, -2.595e-06, 1.0, -3.832e-07, 0.0, 1.0, 1.404e-07, 1.246e-06, 1.0, -2.073e-07, -1.281e-07, 1.0, -2.073e-07, -1.281e-07, 1.0, 1.404e-07, 1.246e-06, 1.0, 4.36e-07, -2.739e-07, 1.0, 7.297e-07, -1.166e-07, 1.0, 0.0002771, 0.0002093, 1.0, 0.001589, -1.632e-05, 1.0, 0.0001289, -1.63e-05, 1.0, 9.508e-05, 0.0001938, 1.0, 0.0001289, -1.63e-05, 1.0, 0.001589, -1.632e-05, 1.0, 0.0001778, -0.0002164, 1.0, 8.292e-05, -9.969e-05, 1.0, 8.292e-05, -9.969e-05, 1.0, 0.0001778, -0.0002164, 1.0, -3.884e-06, -2.388e-06, 1.0, -1.83e-06, -1.262e-06, 1.0, -1.83e-06, -1.262e-06, 1.0, -3.884e-06, -2.388e-06, 1.0, -5.003e-06, -3.747e-06, 1.0, -1.972e-06, -2.606e-06, 1.0, 0.000343, -0.0001884, 1.0, 0.0001362, -8.845e-05, 1.0, 8.599e-05, -4.711e-05, 1.0, 0.0001719, -9.422e-05, 1.0, -5.779e-07, 3.332e-08, 1.0, -1.728e-07, 1.666e-08, 1.0, 7.467e-07, 1.857e-08, 1.0, 5.158e-08, 5.902e-08, 1.0, -3.147e-07, 0.0, 1.0, -1.728e-07, 1.666e-08, 1.0, -5.779e-07, 3.332e-08, 1.0, 0.0001719, -9.422e-05, 1.0, 8.599e-05, -4.711e-05, 1.0, 1.355e-07, 0.0, 1.905e-07, -1.0, 0.0, 1.905e-07, -1.0, 0.0, 0.0, -1.0, 0.0, -1.0, -0.0005053, 0.0, -1.0, -0.0003369, 0.0, -1.0, -0.0005052, 0.0, -1.0, -0.0005053, 0.0, 1.0, 0.002424, 0.0, 1.0, 0.001589, -1.632e-05, 1.0, 0.0002771, 0.0002093, 1.0, 0.0001362, -8.845e-05, 1.0, -3.147e-07, 0.0, 1.0, -3.832e-07, 0.0, 1.0, -2.073e-07, -1.281e-07, 1.0, -1.728e-07, 1.666e-08, -1.0, 0.0, 0.0, -1.0, 2.947e-07, 2.907e-07, -1.0, 0.0, 0.0, -1.0, 0.0, 0.0, 0.0, -1.0, 0.0, 0.0, -1.0, 0.0, 0.0, -1.0, 0.0, 0.0, -1.0, 0.0, 1.0, 8.599e-05, -4.711e-05, 1.0, 9.508e-05, 0.0001938, 1.0, 4.888e-07, 0.0, 1.0, 1.355e-07, 0.0, 1.905e-07, -1.0, 0.0, 1.905e-07, -1.0, 0.0, 0.0, -1.0, 0.0, 0.0, -1.0, 0.0, 1.0, 7.467e-07, 1.857e-08, 1.0, 7.297e-07, -1.166e-07, 1.0, 4.36e-07, -2.739e-07, 1.0, 5.158e-08, 5.902e-08, 1.0, 1.831e-06, -1.25e-06, 1.0, 7.071e-07, 1.451e-06, 1.0, 8.292e-05, -9.969e-05, 1.0, -1.83e-06, -1.262e-06, 1.0, 0.0, 0.0, 1.0, 0.0, 0.0, 1.0, 0.0, 0.0, 1.0, 0.0, 0.0, 0.0, 0.0, -1.0, 0.0, 0.0, -1.0, 0.0, 0.0, -1.0, 0.0, 0.0, -1.0, 0.0, 1.0, 0.0, 0.0, 1.0, 0.0, 0.0, 1.0, 0.0, 0.0, 1.0, 0.0, 0.0, 0.0, 1.0, 0.0, 0.0, 1.0, 0.0, 0.0, 1.0, 0.0, 0.0, 1.0, 0.0, 1.0, 0.0, 0.0, 1.0, 0.0, 0.0, 1.0, 0.0, 0.0, 1.0, 0.0, 1.0, 1.523e-06, 0.0, 1.0, 1.567e-06, 0.0, 1.0, 0.0001719, -9.422e-05, 1.0, -5.779e-07, 3.332e-08, 1.0, -1.514e-06, 0.0, 1.0, -3.147e-07, 0.0, 1.0, 2.022e-07, 0.0, 1.0, 2.022e-07, 0.0, 1.0, 2.022e-07, 0.0, 1.0, 2.022e-07, 0.0, 0.0, -1.0, 0.0, 0.0, -1.0, 0.0, 0.0, -1.0, 0.0, 0.0, -1.0, 0.0, 0.0, -0.00745, 1.0, 0.0, -0.00745, 1.0, 0.0, -0.00745, 1.0, 0.0, -0.00745, 1.0, 1.0, 0.0, 0.0, 1.0, 0.0, 0.0, 1.0, 0.0, 0.0, 1.0, 0.0, 0.0, 0.0, 0.0, 1.0, 0.0, 0.0, 1.0, 0.0, 0.0, 1.0, 0.0, 0.0, 1.0, 0.0, -1.0, 0.0, 0.0, -1.0, 0.0, 0.0, -1.0, 0.0, 0.0, -1.0, 0.0, 0.0, -1.0, 0.0, 0.0, -1.0, 0.0, -1.905e-07, -1.0, 0.0, -1.905e-07, -1.0, 0.0, -1.905e-07, -1.0, 0.0, -1.905e-07, -1.0, 0.0, 1.905e-07, -1.0, 0.0, 1.905e-07, -1.0, 0.0, 0.0, -1.0, 0.0, -1.905e-07, -1.0, 0.0, -1.905e-07, -1.0, 0.0, -1.905e-07, -1.0, 0.0, -1.905e-07, -1.0, 0.0, -1.905e-07, -1.0, 0.0, -1.905e-07, -1.0, 0.0, -1.905e-07, -1.0, 0.0, -1.905e-07, -1.0, 0.0, 1.905e-07, -1.0, 0.0, 1.905e-07, -1.0, 0.0, 1.905e-07, -1.0, 0.0, 1.905e-07, -1.0, 0.0, 1.905e-07, -1.0, 0.0, 1.905e-07, -1.0, 0.0, 0.0, -1.0, 0.0, -1.905e-07, -1.0, 0.0, -1.905e-07, -1.0, 0.0, -1.905e-07, -1.0, 0.0, -1.905e-07, -1.0, 0.0, -1.905e-07, -1.0, 0.0, -1.905e-07, -1.0, 0.0, -1.905e-07, -1.0, 0.0, -1.905e-07, -1.0, 0.0, 1.905e-07, -1.0, 0.0, 1.905e-07, -1.0, 0.0, 1.905e-07, -1.0, 0.0, 1.905e-07, -1.0, 0.0, 1.905e-07, -1.0, 0.0, 1.905e-07, -1.0, 0.0, -1.905e-07, -1.0, 0.0, -1.905e-07, -1.0, 0.0, -1.905e-07, -1.0, 0.0, -1.905e-07, -1.0, 0.0, 1.905e-07, -1.0, 0.0, 1.905e-07, -1.0, 0.0, 1.905e-07, -1.0, 0.0, 1.905e-07, -1.0, 0.0, -1.0, -0.0003369, 0.0, -1.0, 0.0, 0.0, -1.0, 2.669e-07, 8.349e-07, -1.0, -0.0002403, 0.0001066, -1.0, -0.0005052, 0.0, -1.0, -0.0003369, 0.0, -1.0, -0.0002403, 0.0001066, -1.0, 0.0, 0.0, -1.0, 2.947e-07, 2.907e-07, -1.0, 2.669e-07, 8.349e-07, 0.0, 0.0, -1.0, 0.0, 0.0, -1.0, 0.0, 0.0, -1.0, 0.0, 0.0, -1.0, 1.164e-06, 1.0, 9.395e-07, 2.876e-07, 1.0, 0.0, 3.334e-07, 1.0, -1.219e-08, -3.713e-07, 1.0, 8.328e-08, 1.164e-06, 1.0, 9.395e-07, -3.809e-07, 1.0, -1.225e-08, 0.000223, 1.0, 0.0, 0.0001111, 1.0, 0.0, 0.0001111, 1.0, 0.0, 0.000223, 1.0, 0.0, -0.0004678, 1.0, 0.0, -0.0004678, 1.0, 0.0, -0.0004678, 1.0, 0.0, -0.0003116, 1.0, 0.0, 0.000223, 1.0, 0.0, 0.0001111, 1.0, 0.0, 0.0001111, 1.0, 0.0, 0.0001111, 1.0, 0.0, -3.713e-07, 1.0, 8.328e-08, -3.809e-07, 1.0, -1.225e-08, 0.0001111, 1.0, 0.0, 3.334e-07, 1.0, -1.219e-08, -0.0003116, 1.0, 0.0, -0.0002334, 1.0, 0.0, 5.001e-07, 1.0, 0.0, 0.000223, 1.0, 0.0, 0.0001111, 1.0, 0.0, 0.0001111, 1.0, 0.0, 0.0001111, 1.0, 0.0, -3.809e-07, 1.0, -9.276e-09, -3.809e-07, 1.0, 0.0, 0.0001111, 1.0, 0.0, -0.0003116, 1.0, 0.0, -0.0004678, 1.0, 0.0, -0.0002334, 1.0, 0.0, 0.0001111, 1.0, 0.0, -3.809e-07, 1.0, -1.225e-08, -3.809e-07, 1.0, -9.276e-09, 0.0001111, 1.0, 0.0, 1.0, 2.956e-08, 0.0, 1.0, 2.956e-08, 0.0, 1.0, 2.956e-08, 0.0, 1.0, 2.956e-08, 0.0, -3.713e-07, 1.0, 8.328e-08, 2.524e-07, 1.0, 2.181e-06, 1.164e-06, 1.0, 9.395e-07, -0.0004678, 1.0, 0.0, -0.0004678, 1.0, 0.0, -0.0004678, 1.0, 0.0, 5.001e-07, 1.0, 0.0, 5.001e-07, 1.0, 0.0, 5.001e-07, 1.0, 0.0, 5.001e-07, 1.0, 0.0, 1.0, 0.0, 0.0, 1.0, 0.0, 0.0, 1.0, 0.0, 0.0, 1.0, 0.0, 0.0, 1.35e-07, -6.569e-07, 1.0, 2.7e-07, 0.0, 1.0, 2.7e-07, 0.0, 1.0, 1.35e-07, -6.569e-07, 1.0, -1.0, 0.0, 0.0, -1.0, 0.0, 0.0, -1.0, 0.0, 0.0, -1.0, 0.0, 0.0, 1.0, -6.129e-07, 0.0, 1.0, -6.129e-07, 0.0, 1.0, -6.129e-07, 0.0, 1.0, -6.129e-07, 0.0, -0.0004678, 1.0, 0.0, -0.0004678, 1.0, 0.0, -0.0004678, 1.0, 0.0, -3.809e-07, 1.0, -9.276e-09, 3.334e-07, 1.0, -1.219e-08, 5.001e-07, 1.0, 0.0, -3.809e-07, 1.0, 0.0, -3.809e-07, 1.0, -1.225e-08, 1.164e-06, 1.0, 9.395e-07, 3.334e-07, 1.0, -1.219e-08, -3.809e-07, 1.0, -9.276e-09, 2.82e-06, 1.0, 6.307e-07, 2.876e-07, 1.0, 0.0, 1.164e-06, 1.0, 9.395e-07, 2.829e-06, 1.0, 1.42e-06, 2.82e-06, 1.0, 6.307e-07, 1.164e-06, 1.0, 9.395e-07, 5.055e-07, 1.0, 1.062e-06, 5.055e-07, 1.0, 1.062e-06, 5.055e-07, 1.0, 1.062e-06, 5.055e-07, 1.0, 1.062e-06, -1.0, 1.381e-07, 0.0, -1.0, 1.381e-07, 0.0, -1.0, 1.381e-07, 0.0, -1.0, 1.381e-07, 0.0, 0.0105, -1.114e-06, 0.9999, 0.0105, -1.114e-06, 0.9999, 0.0105, -1.114e-06, 0.9999, 0.0105, -1.114e-06, 0.9999, 5.051e-07, 1.0, 9.916e-07, 5.051e-07, 1.0, 9.916e-07, 5.051e-07, 1.0, 9.916e-07, 5.051e-07, 1.0, 9.916e-07, -1.0, -5.026e-07, 0.0, -1.0, -5.026e-07, 0.0, -1.0, -5.026e-07, 0.0, -1.0, -5.026e-07, 0.0, 1.35e-07, -6.569e-07, 1.0, 0.0, -1.314e-06, 1.0, 0.0, -1.314e-06, 1.0, 1.35e-07, -6.569e-07, 1.0, 1.0, -1.728e-07, 1.666e-08, 1.0, -2.073e-07, -1.281e-07, 1.0, 7.297e-07, -1.166e-07, 1.0, 7.467e-07, 1.857e-08, 1.0, 0.0001362, -8.845e-05, 1.0, 0.0002771, 0.0002093, 1.0, 9.508e-05, 0.0001938, 1.0, 8.599e-05, -4.711e-05, -1.0, -1.83e-06, -1.262e-06, -1.0, -6.725e-05, 6.329e-05, -1.0, 6.483e-07, 1.363e-06, -1.0, 1.831e-06, -1.25e-06, -0.8237, -0.462, 0.3287, -0.8237, -0.462, 0.3287, -0.8237, -0.462, 0.3287, -0.8237, -0.462, 0.3287, -0.8237, -0.462, 0.3287, -0.8237, -0.462, 0.3287, -0.8237, -0.462, 0.3287, -0.8237, -0.462, 0.3287, -0.8176, 0.4713, 0.3308, -0.8176, 0.4713, 0.3308, -0.8176, 0.4713, 0.3308, -0.8176, 0.4713, 0.3308, -0.9598, -0.05315, 0.2758, -0.9598, -0.05315, 0.2758, -0.9598, -0.05315, 0.2758, -0.9598, -0.05315, 0.2758, -0.7844, 0.4522, 0.4245, -0.7844, 0.4522, 0.4245, -0.7844, 0.4522, 0.4245, -0.7844, 0.4522, 0.4245, -0.7844, 0.4522, 0.4245, -0.7844, 0.4522, 0.4245, -0.7844, 0.4522, 0.4245, -0.7844, 0.4522, 0.4245, -0.009085, -0.7511, 0.6601, -0.009085, -0.7511, 0.6601, -0.009085, -0.7511, 0.6601, -0.009085, -0.7511, 0.6601, -0.7907, -0.4435, 0.422, -0.7907, -0.4435, 0.422, -0.7907, -0.4435, 0.422, -0.7907, -0.4435, 0.422, -0.7907, -0.4435, 0.422, -0.7907, -0.4435, 0.422, -0.7907, -0.4435, 0.422, -0.7907, -0.4435, 0.422, 0.009085, 0.7511, 0.6601, 0.009085, 0.7511, 0.6601, 0.009085, 0.7511, 0.6601, 0.009085, 0.7511, 0.6601, -0.9592, 0.06061, 0.276, -0.9592, 0.06061, 0.276, -0.9592, 0.06061, 0.276, -0.9592, 0.06061, 0.276, -0.8663, 0.4994, 0.0, -0.8663, 0.4994, 0.0, -0.8663, 0.4994, 0.0, -0.8663, 0.4994, 0.0, -0.8663, 0.4994, 0.0, -0.8663, 0.4994, 0.0, -0.8663, 0.4994, 0.0, -0.8663, 0.4994, 0.0, -0.01209, -0.9999, 0.0, -0.01209, -0.9999, 0.0, -0.01209, -0.9999, 0.0, -0.01209, -0.9999, 0.0, -0.8722, -0.4892, 0.0, -0.8722, -0.4892, 0.0, -0.8722, -0.4892, 0.0, -0.8722, -0.4892, 0.0, -0.8722, -0.4892, 0.0, -0.8722, -0.4892, 0.0, -0.8722, -0.4892, 0.0, -0.8722, -0.4892, 0.0, 0.01209, 0.9999, 0.0, 0.01209, 0.9999, 0.0, 0.01209, 0.9999, 0.0, 0.01209, 0.9999, 0.0, -0.998, 0.06306, 0.0, -0.998, 0.06306, 0.0, -0.998, 0.06306, 0.0, -0.998, 0.06306, 0.0, -0.9985, -0.05529, 0.0, -0.9985, -0.05529, 0.0, -0.9985, -0.05529, 0.0, -0.9985, -0.05529, 0.0, -0.979, 0.06186, 0.1941, -0.979, 0.06186, 0.1941, -0.979, 0.06186, 0.1941, -0.979, 0.06186, 0.1941, -0.8176, 0.4713, 0.3308, -0.8176, 0.4713, 0.3308, -0.8176, 0.4713, 0.3308, -0.8176, 0.4713, 0.3308, -0.009832, -0.8129, 0.5823, -0.009832, -0.8129, 0.5823, -0.009832, -0.8129, 0.5823, -0.009832, -0.8129, 0.5823, 0.009831, 0.8129, 0.5823, 0.009831, 0.8129, 0.5823, 0.009831, 0.8129, 0.5823, 0.009831, 0.8129, 0.5823, -0.9795, -0.05424, 0.1939, -0.9795, -0.05424, 0.1939, -0.9795, -0.05424, 0.1939, -0.9795, -0.05424, 0.1939, -5.185e-07, 0.0, -1.0, -2.671e-07, 0.0, -1.0, -4.694e-07, 0.0, -1.0, -1.107e-07, 0.0, -1.0, 1.756e-07, 0.0, -1.0, 1.407e-07, 0.0, -1.0, 6.136e-08, 0.0, -1.0, 1.756e-07, 0.0, -1.0, 1.099e-07, 0.0, -1.0, 4e-07, 0.0, -1.0, -8.532e-07, 0.0, -1.0, 5.193e-07, 0.0, -1.0, -1.9e-06, 0.0, -1.0, -3.055e-07, 0.0, -1.0, -1.978e-06, 0.0, -1.0, -1.893e-06, 0.0, -1.0, 1.407e-07, 0.0, -1.0, 1.099e-07, 0.0, -1.0, 5.193e-07, 0.0, -1.0, 6.136e-08, 0.0, -1.0, -2.671e-07, 0.0, -1.0, -1.756e-07, 0.0, -1.0, -1.756e-07, 0.0, -1.0, -4.694e-07, 0.0, -1.0, -3.055e-07, 0.0, -1.0, -5.185e-07, 0.0, -1.0, -1.107e-07, 0.0, -1.0, -1.978e-06, 0.0, -1.0, 4e-07, 0.0, -1.0, -1.9e-06, 0.0, -1.0, -1.893e-06, 0.0, -1.0, -8.532e-07, 0.0, -1.0, -0.8663, 0.4994, 4.586e-08, -0.8663, 0.4994, 7.077e-08, -0.8663, 0.4994, 7.077e-08, -0.8663, 0.4994, 4.981e-08, 0.01209, 0.9999, 0.0, 0.01209, 0.9999, 0.0, 0.01209, 0.9999, 0.0, 0.01209, 0.9999, 0.0, -0.997, 0.003854, -0.07769, -0.997, 0.003854, -0.07769, -0.997, 0.003854, -0.07769, -0.997, 0.003854, -0.07769, -0.8722, -0.4892, 1.824e-07, -0.8722, -0.4892, 2.811e-07, -0.8722, -0.4892, 2.811e-07, -0.8722, -0.4892, 1.973e-07, 0.0, 1.0, 0.0, 0.0, 1.0, 0.0, 0.0, 1.0, 0.0, 0.0, -1.0, 0.0, 0.0, -1.0, 0.0, 0.0, -1.0, 0.0, -1.0, 0.003866, -1.451e-10, -1.0, 0.003866, -2.053e-10, -1.0, 0.003866, -2.053e-10, -1.0, 0.003866, -1.203e-10, 0.7113, 0.7029, 0.0, 0.7113, 0.7029, 0.0, 0.7113, 0.7029, 0.0, 0.7113, 0.7029, 0.0, -0.7546, 0.435, -0.4913, -0.7546, 0.435, -0.4913, -0.7546, 0.435, -0.4913, -0.7546, 0.435, -0.4913, -0.9688, 0.2479, 0.0, -0.9688, 0.2479, 0.0, -0.9688, 0.2479, 0.0, -0.9688, 0.2479, 0.0, -0.9628, 0.2702, 0.0, -0.9628, 0.2702, 0.0, -0.9628, 0.2702, 0.0, -0.9628, 0.2702, 0.0, -0.7728, -0.4335, -0.4635, -0.7728, -0.4335, -0.4635, -0.7728, -0.4335, -0.4635, -0.7728, -0.4335, -0.4635, -0.997, 0.003854, 0.07769, -0.997, 0.003854, 0.07769, -0.997, 0.003854, 0.07769, -0.997, 0.003854, 0.07769, -1.0, 0.003866, 0.0, -1.0, 0.003866, -1.451e-10, -1.0, 0.003866, -1.203e-10, -1.0, 0.003865, 0.0, -1.0, 0.003865, 0.0, -1.0, 0.003865, 0.0, -1.0, 0.003865, 0.0, -0.7546, 0.435, 0.4913, -0.7546, 0.435, 0.4913, -0.7546, 0.435, 0.4913, -0.7546, 0.435, 0.4913, -0.8663, 0.4994, 0.0, -0.8663, 0.4994, 0.0, -0.8663, 0.4994, 0.0, -0.8663, 0.4994, 0.0, -0.8663, 0.4994, 0.0, -0.8663, 0.4994, 4.586e-08, -0.8663, 0.4994, 4.981e-08, -0.8722, -0.4892, 0.0, -0.8722, -0.4892, 0.0, -0.8722, -0.4892, 0.0, -0.8722, -0.4892, 0.0, -0.8722, -0.4892, 0.0, -0.8722, -0.4892, 1.824e-07, -0.8722, -0.4892, 1.973e-07, -0.7728, -0.4335, 0.4635, -0.7728, -0.4335, 0.4635, -0.7728, -0.4335, 0.4635, -0.7728, -0.4335, 0.4635, 0.7381, -0.6747, 0.0, 0.7381, -0.6747, 0.0, 0.7381, -0.6747, 0.0, 0.7381, -0.6747, 0.0, -0.9652, -0.2616, 0.0, -0.9652, -0.2616, 0.0, -0.9652, -0.2616, 0.0, -0.9652, -0.2616, 0.0, 0.0, -1.0, 0.0, 0.0, -1.0, 0.0, 0.0, -1.0, 0.0, 0.0, 0.0, 0.0, 0.0, 0.0, 0.0, 0.0, 0.0, 0.0, -0.9567, -0.2911, 0.0, -0.9567, -0.2911, 0.0, -0.9567, -0.2911, 0.0, -0.9567, -0.2911, 0.0, -0.01209, -0.9999, 0.0, -0.01209, -0.9999, 0.0, -0.01209, -0.9999, 0.0, -0.01209, -0.9999, 0.0, -0.9817, 0.1903, 0.0, -0.9817, 0.1903, 0.0, -0.9817, 0.1903, 0.0, -0.9817, 0.1903, 0.0, -0.9833, -0.1822, 0.0, -0.9833, -0.1822, 0.0, -0.9833, -0.1822, 0.0, -0.9833, -0.1822, 0.0, 0.0, 1.0, 0.0, 0.0, 1.0, 0.0, 0.0, 1.0, 0.0, -1.0, 0.003866, 0.0, -1.0, 0.003866, 0.0, -1.0, 0.003866, 0.0, -1.0, 0.003866, 0.0, -0.8663, 0.4994, 0.0, -0.8663, 0.4994, 0.0, -0.8663, 0.4994, 0.0, -0.8663, 0.4994, 0.0, -0.8722, -0.4892, 0.0, -0.8722, -0.4892, 0.0, -0.8722, -0.4892, 0.0, -0.8722, -0.4892, 0.0, -1.0, -4.575e-08, 1.312e-07, -1.0, -4.608e-07, 9.317e-08, -1.0, 0.0, 2.756e-07, -1.0, 0.0, 2.756e-07, 0.0, 0.9882, -0.1529, 0.0, 0.9882, -0.1529, 0.0, 0.9882, -0.1529, 0.0, 0.9882, -0.1529, 1.0, 2.697e-07, -8.647e-08, 1.0, 2.304e-07, -3.097e-08, 1.0, 3.481e-07, -4.679e-08, 1.0, 4.284e-07, -1.038e-07, -1.496e-08, 0.615, 0.7885, 0.0, 0.615, 0.7885, 0.0, 0.615, 0.7885, 2.147e-08, 0.615, 0.7885, -1.786e-06, 0.615, 0.7885, -9.081e-07, 0.615, 0.7885, -1.765e-06, 0.615, 0.7885, -3.573e-06, 0.615, 0.7885, -9.081e-07, 0.615, 0.7885, -1.496e-08, 0.615, 0.7885, 2.147e-08, 0.615, 0.7885, -1.765e-06, 0.615, 0.7885, -1.0, -2.196e-07, 0.0, -1.0, -2.196e-07, 0.0, -1.0, -2.196e-07, 0.0, -1.0, -2.196e-07, 0.0, 8.876e-07, -0.615, -0.7885, 3.837e-08, -0.615, -0.7885, 1.151e-07, -0.615, -0.7885, 1.151e-07, -0.615, -0.7885, 0.0, 0.9882, -0.1529, 0.0, 0.9882, -0.1529, 0.0, 0.9882, -0.1529, 0.0, 0.9882, -0.1529, 0.0, 0.9882, -0.1529, 0.0, 0.9882, -0.1529, 0.0, 0.9882, -0.1529, 0.0, 0.9882, -0.1529, 1.274e-06, -0.615, -0.7885, 0.0, -0.615, -0.7885, 3.837e-08, -0.615, -0.7885, 8.876e-07, -0.615, -0.7885, 2.548e-06, -0.615, -0.7885, 1.274e-06, -0.615, -0.7885, 8.876e-07, -0.615, -0.7885, 2.548e-06, -0.615, -0.7885, -5.138e-08, 0.615, 0.7885, -5.138e-08, 0.615, 0.7885, -1.496e-08, 0.615, 0.7885, -9.081e-07, 0.615, 0.7885, 0.0, 0.615, 0.7885, -5.138e-08, 0.615, 0.7885, -9.081e-07, 0.615, 0.7885, -1.786e-06, 0.615, 0.7885, -5.138e-08, 0.615, 0.7885, 0.0, 0.615, 0.7885, 0.0, 0.615, 0.7885, -1.496e-08, 0.615, 0.7885, 0.0, -0.615, -0.7885, 0.0, -0.615, -0.7885, 0.0, -0.615, -0.7885, 3.837e-08, -0.615, -0.7885, 1.0, 0.0, 0.0, 1.0, 0.0, 0.0, 1.0, 2.304e-07, -3.097e-08, 1.0, 2.697e-07, -8.647e-08, -1.0, -4.026e-07, 0.0, -1.0, -6.962e-07, 0.0, -1.0, -4.608e-07, 9.317e-08, -1.0, -4.575e-08, 1.312e-07, 0.0, 0.5362, -0.8441, 0.0, 0.5362, -0.8441, 0.0, 0.5362, -0.8441, 0.0, 0.5362, -0.8441, 1.0, 2.697e-07, -8.647e-08, 1.0, 4.284e-07, -1.038e-07, 1.0, 6.587e-07, -2.672e-07, 1.0, 6.587e-07, -2.672e-07, 0.0, 0.5362, -0.8441, 0.0, 0.5362, -0.8441, 0.0, 0.5362, -0.8441, 0.0, 0.5362, -0.8441, -1.0, -4.026e-07, 0.0, -1.0, -4.575e-08, 1.312e-07, -1.0, 4.392e-07, 0.0, -1.0, 4.392e-07, 0.0, 1.0, 0.0, -2.672e-07, 1.0, 0.0, -2.672e-07, 1.0, 0.0, -2.672e-07, 1.0, 0.0, -2.672e-07, 0.0, 1.0, -4.712e-09, 0.0, 1.0, -1.189e-07, 0.0, 1.0, 0.0, 0.0, 1.0, 0.0, 0.9962, 0.0, -0.08716, 0.9962, 0.0, -0.08716, 0.9962, 0.0, -0.08716, 0.9962, 0.0, -0.08716, 0.0, -1.0, 1.76e-08, 0.0, -1.0, 0.0, 0.0, -1.0, 0.0, 0.0, -1.0, 8.605e-09, 0.8097, 0.0, 0.5869, 0.8097, 0.0, 0.5869, 0.8097, 0.0, 0.5869, 0.8097, 0.0, 0.5869, 0.8097, 0.0, 0.5869, 0.8097, 0.0, 0.5869, 0.8097, 0.0, 0.5869, 0.8097, 0.0, 0.5869, 0.8097, 0.0, 0.5869, 0.8097, 0.0, 0.5869, 0.8097, 0.0, 0.5869, 0.8097, 0.0, 0.5869, 0.0, 1.0, -4.855e-08, 0.0, 1.0, -4.855e-08, 0.0, 1.0, -4.855e-08, 0.0, 1.0, -4.855e-08, -0.8097, 0.0, -0.5869, -0.8097, 0.0, -0.5869, -0.8097, 0.0, -0.5869, -0.8097, 0.0, -0.5869, 0.9962, 0.0, -0.08716, 0.9962, 0.0, -0.08716, 0.9962, 0.0, -0.08716, 0.9962, 0.0, -0.08716, 0.9962, 0.0, -0.08716, 0.9962, 0.0, -0.08716, 0.9962, 0.0, -0.08716, 0.9962, 0.0, -0.08716, -0.8097, 0.0, -0.5869, -0.8097, 0.0, -0.5869, -0.8097, 0.0, -0.5869, -0.8097, 0.0, -0.5869, -0.8097, 0.0, -0.5869, -0.8097, 0.0, -0.5869, -0.8097, 0.0, -0.5869, -0.8097, 0.0, -0.5869, 0.8097, 0.0, 0.5869, 0.8097, 0.0, 0.5869, 0.8097, 0.0, 0.5869, 0.8097, 0.0, 0.5869, 0.8097, 0.0, 0.5869, 0.8097, 0.0, 0.5869, 0.8097, 0.0, 0.5869, 0.8097, 0.0, 0.5869, 0.8097, 0.0, 0.5869, 0.8097, 0.0, 0.5869, 0.8097, 0.0, 0.5869, 0.8097, 0.0, 0.5869, -0.8097, 0.0, -0.5869, -0.8097, 0.0, -0.5869, -0.8097, 0.0, -0.5869, -0.8097, 0.0, -0.5869, 0.0, -1.0, 0.0, 0.0, -1.0, 0.0, 0.0, -1.0, 0.0, 0.0, -1.0, 1.76e-08, 0.0, 1.0, -1.18e-07, 0.0, 1.0, -1.539e-07, 0.0, 1.0, -1.189e-07, 0.0, 1.0, -4.712e-09, 0.747, 0.0, -0.6648, 0.747, 0.0, -0.6648, 0.747, 0.0, -0.6648, 0.747, 0.0, -0.6648, 0.0, -1.0, 1.76e-08, 0.0, -1.0, 8.605e-09, 0.0, -1.0, 4.855e-08, 0.0, -1.0, 4.855e-08, 0.747, 0.0, -0.6648, 0.747, 0.0, -0.6648, 0.747, 0.0, -0.6648, 0.747, 0.0, -0.6648, 0.0, 1.0, -1.18e-07, 0.0, 1.0, -4.712e-09, 0.0, 1.0, 4.855e-08, 0.0, 1.0, 4.855e-08, 0.0, -1.0, 1.214e-08, 0.0, -1.0, 1.214e-08, 0.0, -1.0, 1.214e-08, 0.0, -1.0, 1.214e-08, 1.0, 0.0, 0.0, 1.0, 0.0, 0.0, 1.0, 0.0, 0.0, 1.0, 0.0, 0.0, -1.0, 0.0, 0.0, -1.0, 0.0, 0.0, -1.0, 0.0, 0.0, -1.0, 0.0, 0.0, 0.9583, 0.0, 0.2858, 0.9575, 0.0, 0.2884, 0.9575, 0.0, 0.2884, 0.9588, -9.697e-08, 0.284, -0.9591, 0.0, -0.2832, -0.9585, 0.0, -0.285, -0.9591, 0.0, -0.2832, -0.9591, 0.0, -0.2832, 0.0, 1.0, 0.0, 0.0, 1.0, 0.0, 0.0, 1.0, 0.0, 0.0, 1.0, 0.0, 0.0, 1.0, 0.0, 0.0, 1.0, 0.0, 0.0, 1.0, 0.0, 0.0, 1.0, 0.0, 0.9575, 0.0, -0.2884, 0.9575, 0.0, -0.2884, 0.9575, 0.0, -0.2884, 0.9575, 0.0, -0.2884, 0.9575, 0.0, 0.2884, 0.9583, 0.0, 0.2858, 0.9583, 0.0, 0.2858, 0.9575, 0.0, 0.2884, -0.9585, 0.0, -0.285, -0.9575, 0.0, -0.2884, -0.9575, 0.0, -0.2884, -0.9583, 0.0, -0.2858, -1.0, 0.0, 0.0, -1.0, 0.0, 0.0, -1.0, 0.0, 0.0, -1.0, 0.0, 0.0, 1.0, 0.0, 0.0, 1.0, 0.0, 0.0, 1.0, 0.0, 0.0, 1.0, 0.0, 0.0, 1.0, 0.0, 0.0, 1.0, 0.0, 0.0, 1.0, 0.0, 0.0, 1.0, 0.0, 0.0, -1.0, 0.0, 0.0, -1.0, 0.0, 0.0, -1.0, 0.0, 0.0, -1.0, 0.0, 0.0, 0.0, 1.0, 0.0, 0.0, 1.0, 0.0, 0.0, 1.0, 0.0, 0.0, 1.0, 0.0, 0.9591, 0.0, -0.2832, 0.9591, 0.0, -0.2832, 0.9591, 0.0, -0.2832, 0.9591, 0.0, -0.2832, 0.0, 1.0, 0.0, 0.0, 1.0, 0.0, 0.0, 1.0, 0.0, 0.0, 1.0, 0.0, 0.9583, 0.0, 0.2858, 0.9583, 0.0, 0.2858, 0.9591, 0.0, 0.2832, 0.9591, 0.0, 0.2832, 0.9591, 0.0, -0.2832, 0.9591, 0.0, -0.2832, 0.9591, 0.0, -0.2832, 0.9591, 0.0, -0.2832, 0.9583, 0.0, 0.2858, 0.9588, -9.697e-08, 0.284, 0.9591, 0.0, 0.2832, 0.9591, 0.0, 0.2832, -0.9585, 0.0, -0.285, -0.9583, 0.0, -0.2858, -0.9591, 0.0, -0.2832, -0.9591, 0.0, -0.2832, 0.0, 1.0, 1.384e-07, 0.0, 1.0, 8.042e-07, 0.0, 1.0, 1.223e-06, 0.0, 1.0, 9.956e-07, 0.0, 1.0, -1.499e-08, 0.0, 1.0, -6.563e-08, 0.0, 1.0, 0.0, 0.0, 1.0, 0.0, 0.0, 1.0, -4.896e-08, 0.0, 1.0, 1.702e-07, 0.0, 1.0, -7.479e-08, 0.0, 1.0, -3.915e-08, 0.0, 1.0, -3.915e-08, 0.0, 1.0, -7.479e-08, 0.0, 1.0, -6.563e-08, 0.0, 1.0, -1.499e-08, 0.0, 1.0, 5.358e-07, 0.0, 1.0, 6.115e-07, 0.0, 1.0, 5.339e-07, 0.0, 1.0, 1.85e-07, 0.0, 1.0, 1.85e-07, 0.0, 1.0, 5.339e-07, 0.0, 1.0, 8.042e-07, 0.0, 1.0, 1.384e-07, 0.0, 1.0, 1.702e-07, 0.0, 1.0, 5.358e-07, 0.0, 1.0, 1.85e-07, 0.0, 1.0, -7.479e-08, 0.0, 1.0, -6.563e-08, 0.0, 1.0, 1.384e-07, 0.0, 1.0, 9.956e-07, 0.0, 1.0, 0.0, 0.0, 1.0, -6.563e-08, 0.0, 1.0, -7.479e-08, 0.0, 1.0, 1.85e-07, 0.0, 1.0, 1.384e-07, -0.9588, -1.362e-07, 0.284, -0.9575, 0.0, 0.2884, -0.9575, 0.0, 0.2884, -0.9583, 0.0, 0.2858, -0.9583, 0.0, 0.2858, -0.9583, 0.0, 0.2858, -0.9591, 0.0, 0.2832, -0.9591, 0.0, 0.2832, -0.9583, 0.0, 0.2858, -0.9575, 0.0, 0.2884, -0.9575, 0.0, 0.2884, -0.9583, 0.0, 0.2858, -0.9588, -1.362e-07, 0.284, -0.9583, 0.0, 0.2858, -0.9591, 0.0, 0.2832, -0.9591, 0.0, 0.2832, 0.0, -0.8226, 0.5686, 0.0, -0.8226, 0.5686, 0.0, -0.8226, 0.5686, 0.0, -0.8226, 0.5686, 0.0, 0.8226, 0.5686, 0.0, 0.8226, 0.5686, 0.0, 0.8226, 0.5686, 0.0, 0.8226, 0.5686, 0.0, 0.8266, -0.5628, 0.0, 0.8266, -0.5628, 0.0, 0.8266, -0.5628, 0.0, 0.8266, -0.5628, 0.0, -0.8266, -0.5628, 0.0, -0.8266, -0.5628, 0.0, -0.8266, -0.5628, 0.0, -0.8266, -0.5628, 0.0, 0.8167, -0.577, 0.0, 0.8167, -0.577, 0.0, 0.8167, -0.577, 0.0, 0.8167, -0.577, 0.0, -0.8167, -0.577, 0.0, -0.8167, -0.577, 0.0, -0.8167, -0.577, 0.0, -0.8167, -0.577, 1.0, -1.47e-06, 0.0, 1.0, -7.349e-07, 0.0, 1.0, -7.349e-07, 0.0, 1.0, -1.47e-06, 0.0, -1.0, 0.0, 0.0, -1.0, 0.0, 0.0, -1.0, 0.0, 0.0, -1.0, 0.0, 0.0, -1.0, 0.0, 0.0, -1.0, 0.0, 0.0, -1.0, 0.0, 0.0, -1.0, 0.0, 0.0, 1.0, -7.349e-07, 0.0, 1.0, 0.0, 0.0, 1.0, 0.0, 0.0, 1.0, -7.349e-07, 0.0])] * 3)])

# ---- objects
ob_cube_001 = bpy.data.objects.new('Cube.001', me_cube_001)

# ---- transforms, parenting, visibility, modifiers, constraints
ob_cube_001.location = (-1.66, -0.02418, 3.656)
ob_cube_001.rotation_euler = (7.547e-08, -3.731e-10, -3.07)
ob_cube_001.scale = (14.26, 8.064, 3.592)
ob_cube_001.color = (0.8, 0.8, 0.8, 1.0)

# ---- collection membership
col_collection.objects.link(ob_cube_001)

# ---- scene / render settings (as saved in the file)
scene.frame_start = 1; scene.frame_end = 250; scene.frame_set(1)
scene.render.engine = 'CYCLES'
scene.cycles.sampling_pattern = 'TABULATED_SOBOL'
scene.view_settings.view_transform = 'Filmic'
bpy.context.view_layer.update()

# ---- added for rendering (the .blend has no active camera and no usable light): camera, sun
cam_auto = bpy.data.cameras.new('AutoCamera')
cam_auto.lens = 50.0
cam_auto.sensor_width = 36.0
cam_auto.clip_end = 1000.0
ob_auto_camera = bpy.data.objects.new('AutoCamera', cam_auto)
scene.collection.objects.link(ob_auto_camera)
ob_auto_camera.location = (38.0085, -48.3474, 39.5479)
ob_auto_camera.rotation_euler = (1.09748, -7.21219e-08, 0.694738)
scene.camera = ob_auto_camera
light_auto_sun = bpy.data.lights.new('AutoSun', 'SUN')
light_auto_sun.energy = 3.0
light_auto_sun.angle = 0.0523599
ob_auto_sun = bpy.data.objects.new('AutoSun', light_auto_sun)
scene.collection.objects.link(ob_auto_sun)
ob_auto_sun.rotation_euler = (0.872665, 0.174533, 0.523599)
bpy.context.view_layer.update()
